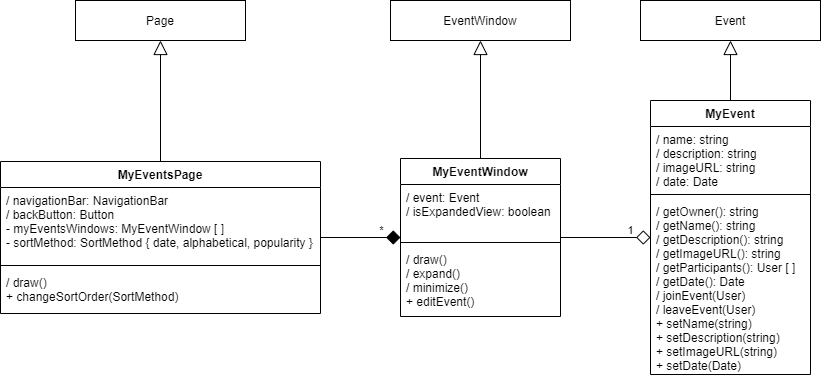

The diagram above was exported from draw.io. Its source (the exported page's mxGraphModel, read from the mxfile embedded in the PNG):
<mxGraphModel dx="1086" dy="966" grid="1" gridSize="10" guides="1" tooltips="1" connect="1" arrows="1" fold="1" page="1" pageScale="1" pageWidth="850" pageHeight="1100" math="0" shadow="0">
  <root>
    <mxCell id="0" />
    <mxCell id="1" parent="0" />
    <mxCell id="4eqmHqx0hggQ9slr9CzI-13" style="edgeStyle=orthogonalEdgeStyle;rounded=0;orthogonalLoop=1;jettySize=auto;html=1;exitX=1;exitY=0.5;exitDx=0;exitDy=0;entryX=0;entryY=0.5;entryDx=0;entryDy=0;endArrow=diamond;endFill=1;endSize=12;" parent="1" source="4eqmHqx0hggQ9slr9CzI-1" target="4eqmHqx0hggQ9slr9CzI-5" edge="1">
      <mxGeometry relative="1" as="geometry">
        <mxPoint x="570" y="338" as="targetPoint" />
      </mxGeometry>
    </mxCell>
    <mxCell id="4eqmHqx0hggQ9slr9CzI-16" value="*" style="edgeLabel;html=1;align=center;verticalAlign=middle;resizable=0;points=[];" parent="4eqmHqx0hggQ9slr9CzI-13" vertex="1" connectable="0">
      <mxGeometry x="0.3833" relative="1" as="geometry">
        <mxPoint x="5" y="-8" as="offset" />
      </mxGeometry>
    </mxCell>
    <mxCell id="4eqmHqx0hggQ9slr9CzI-19" style="edgeStyle=orthogonalEdgeStyle;rounded=0;orthogonalLoop=1;jettySize=auto;html=1;exitX=0.5;exitY=0;exitDx=0;exitDy=0;entryX=0.5;entryY=1;entryDx=0;entryDy=0;endArrow=block;endFill=0;endSize=12;" parent="1" source="4eqmHqx0hggQ9slr9CzI-1" target="4eqmHqx0hggQ9slr9CzI-15" edge="1">
      <mxGeometry relative="1" as="geometry" />
    </mxCell>
    <mxCell id="4eqmHqx0hggQ9slr9CzI-1" value="MyEventsPage" style="swimlane;fontStyle=1;align=center;verticalAlign=top;childLayout=stackLayout;horizontal=1;startSize=26;horizontalStack=0;resizeParent=1;resizeParentMax=0;resizeLast=0;collapsible=1;marginBottom=0;swimlaneFillColor=default;" parent="1" vertex="1">
      <mxGeometry x="310" y="311" width="320" height="152" as="geometry">
        <mxRectangle x="680" y="300" width="100" height="26" as="alternateBounds" />
      </mxGeometry>
    </mxCell>
    <mxCell id="4eqmHqx0hggQ9slr9CzI-2" value="/ navigationBar: NavigationBar&#10;/ backButton: Button&#10;- myEventsWindows: MyEventWindow [ ]&#10;- sortMethod: SortMethod { date, alphabetical, popularity }" style="text;strokeColor=none;fillColor=none;align=left;verticalAlign=top;spacingLeft=4;spacingRight=4;overflow=hidden;rotatable=0;points=[[0,0.5],[1,0.5]];portConstraint=eastwest;" parent="4eqmHqx0hggQ9slr9CzI-1" vertex="1">
      <mxGeometry y="26" width="320" height="74" as="geometry" />
    </mxCell>
    <mxCell id="4eqmHqx0hggQ9slr9CzI-3" value="" style="line;strokeWidth=1;fillColor=none;align=left;verticalAlign=middle;spacingTop=-1;spacingLeft=3;spacingRight=3;rotatable=0;labelPosition=right;points=[];portConstraint=eastwest;" parent="4eqmHqx0hggQ9slr9CzI-1" vertex="1">
      <mxGeometry y="100" width="320" height="8" as="geometry" />
    </mxCell>
    <mxCell id="4eqmHqx0hggQ9slr9CzI-4" value="/ draw()&#10;+ changeSortOrder(SortMethod)" style="text;strokeColor=none;fillColor=none;align=left;verticalAlign=top;spacingLeft=4;spacingRight=4;overflow=hidden;rotatable=0;points=[[0,0.5],[1,0.5]];portConstraint=eastwest;" parent="4eqmHqx0hggQ9slr9CzI-1" vertex="1">
      <mxGeometry y="108" width="320" height="44" as="geometry" />
    </mxCell>
    <mxCell id="4eqmHqx0hggQ9slr9CzI-14" style="edgeStyle=orthogonalEdgeStyle;rounded=0;orthogonalLoop=1;jettySize=auto;html=1;exitX=1;exitY=0.5;exitDx=0;exitDy=0;entryX=0;entryY=0.5;entryDx=0;entryDy=0;endSize=12;endArrow=diamond;endFill=0;" parent="1" source="4eqmHqx0hggQ9slr9CzI-5" target="4eqmHqx0hggQ9slr9CzI-9" edge="1">
      <mxGeometry relative="1" as="geometry" />
    </mxCell>
    <mxCell id="4eqmHqx0hggQ9slr9CzI-17" value="1" style="edgeLabel;html=1;align=center;verticalAlign=middle;resizable=0;points=[];" parent="4eqmHqx0hggQ9slr9CzI-14" vertex="1" connectable="0">
      <mxGeometry x="0.3556" relative="1" as="geometry">
        <mxPoint x="8" y="-8" as="offset" />
      </mxGeometry>
    </mxCell>
    <mxCell id="4eqmHqx0hggQ9slr9CzI-21" style="edgeStyle=orthogonalEdgeStyle;rounded=0;orthogonalLoop=1;jettySize=auto;html=1;exitX=0.5;exitY=0;exitDx=0;exitDy=0;entryX=0.5;entryY=1;entryDx=0;entryDy=0;endArrow=block;endFill=0;endSize=12;" parent="1" source="4eqmHqx0hggQ9slr9CzI-5" target="4eqmHqx0hggQ9slr9CzI-20" edge="1">
      <mxGeometry relative="1" as="geometry" />
    </mxCell>
    <mxCell id="4eqmHqx0hggQ9slr9CzI-5" value="MyEventWindow" style="swimlane;fontStyle=1;align=center;verticalAlign=top;childLayout=stackLayout;horizontal=1;startSize=26;horizontalStack=0;resizeParent=1;resizeParentMax=0;resizeLast=0;collapsible=1;marginBottom=0;swimlaneFillColor=default;" parent="1" vertex="1">
      <mxGeometry x="710" y="308" width="160" height="158" as="geometry">
        <mxRectangle x="1230" y="230" width="110" height="26" as="alternateBounds" />
      </mxGeometry>
    </mxCell>
    <mxCell id="4eqmHqx0hggQ9slr9CzI-6" value="/ event: Event&#10;/ isExpandedView: boolean&#10;" style="text;strokeColor=none;fillColor=none;align=left;verticalAlign=top;spacingLeft=4;spacingRight=4;overflow=hidden;rotatable=0;points=[[0,0.5],[1,0.5]];portConstraint=eastwest;" parent="4eqmHqx0hggQ9slr9CzI-5" vertex="1">
      <mxGeometry y="26" width="160" height="54" as="geometry" />
    </mxCell>
    <mxCell id="4eqmHqx0hggQ9slr9CzI-7" value="" style="line;strokeWidth=1;fillColor=none;align=left;verticalAlign=middle;spacingTop=-1;spacingLeft=3;spacingRight=3;rotatable=0;labelPosition=right;points=[];portConstraint=eastwest;" parent="4eqmHqx0hggQ9slr9CzI-5" vertex="1">
      <mxGeometry y="80" width="160" height="8" as="geometry" />
    </mxCell>
    <mxCell id="4eqmHqx0hggQ9slr9CzI-8" value="/ draw()&#10;/ expand()&#10;/ minimize()&#10;+ editEvent()&#10;" style="text;strokeColor=none;fillColor=none;align=left;verticalAlign=top;spacingLeft=4;spacingRight=4;overflow=hidden;rotatable=0;points=[[0,0.5],[1,0.5]];portConstraint=eastwest;" parent="4eqmHqx0hggQ9slr9CzI-5" vertex="1">
      <mxGeometry y="88" width="160" height="70" as="geometry" />
    </mxCell>
    <mxCell id="4eqmHqx0hggQ9slr9CzI-23" style="edgeStyle=orthogonalEdgeStyle;rounded=0;orthogonalLoop=1;jettySize=auto;html=1;exitX=0.5;exitY=0;exitDx=0;exitDy=0;entryX=0.5;entryY=1;entryDx=0;entryDy=0;endArrow=block;endFill=0;endSize=12;" parent="1" source="4eqmHqx0hggQ9slr9CzI-9" target="4eqmHqx0hggQ9slr9CzI-22" edge="1">
      <mxGeometry relative="1" as="geometry" />
    </mxCell>
    <mxCell id="4eqmHqx0hggQ9slr9CzI-9" value="MyEvent" style="swimlane;fontStyle=1;align=center;verticalAlign=top;childLayout=stackLayout;horizontal=1;startSize=26;horizontalStack=0;resizeParent=1;resizeParentMax=0;resizeLast=0;collapsible=1;marginBottom=0;swimlaneFillColor=default;" parent="1" vertex="1">
      <mxGeometry x="960" y="250" width="160" height="274" as="geometry">
        <mxRectangle x="1520" y="320" width="100" height="26" as="alternateBounds" />
      </mxGeometry>
    </mxCell>
    <mxCell id="4eqmHqx0hggQ9slr9CzI-10" value="/ name: string&#10;/ description: string&#10;/ imageURL: string&#10;/ date: Date" style="text;strokeColor=none;fillColor=none;align=left;verticalAlign=top;spacingLeft=4;spacingRight=4;overflow=hidden;rotatable=0;points=[[0,0.5],[1,0.5]];portConstraint=eastwest;" parent="4eqmHqx0hggQ9slr9CzI-9" vertex="1">
      <mxGeometry y="26" width="160" height="64" as="geometry" />
    </mxCell>
    <mxCell id="4eqmHqx0hggQ9slr9CzI-11" value="" style="line;strokeWidth=1;fillColor=none;align=left;verticalAlign=middle;spacingTop=-1;spacingLeft=3;spacingRight=3;rotatable=0;labelPosition=right;points=[];portConstraint=eastwest;" parent="4eqmHqx0hggQ9slr9CzI-9" vertex="1">
      <mxGeometry y="90" width="160" height="8" as="geometry" />
    </mxCell>
    <mxCell id="4eqmHqx0hggQ9slr9CzI-12" value="/ getOwner(): string&#10;/ getName(): string&#10;/ getDescription(): string&#10;/ getImageURL(): string&#10;/ getParticipants(): User [ ]&#10;/ getDate(): Date&#10;/ joinEvent(User)&#10;/ leaveEvent(User)&#10;+ setName(string)&#10;+ setDescription(string)&#10;+ setImageURL(string)&#10;+ setDate(Date)" style="text;strokeColor=none;fillColor=none;align=left;verticalAlign=top;spacingLeft=4;spacingRight=4;overflow=hidden;rotatable=0;points=[[0,0.5],[1,0.5]];portConstraint=eastwest;" parent="4eqmHqx0hggQ9slr9CzI-9" vertex="1">
      <mxGeometry y="98" width="160" height="176" as="geometry" />
    </mxCell>
    <mxCell id="4eqmHqx0hggQ9slr9CzI-15" value="Page" style="rounded=0;whiteSpace=wrap;html=1;align=center;" parent="1" vertex="1">
      <mxGeometry x="385" y="150" width="170" height="40" as="geometry" />
    </mxCell>
    <mxCell id="4eqmHqx0hggQ9slr9CzI-20" value="EventWindow" style="rounded=0;whiteSpace=wrap;html=1;align=center;" parent="1" vertex="1">
      <mxGeometry x="700" y="150" width="180" height="40" as="geometry" />
    </mxCell>
    <mxCell id="4eqmHqx0hggQ9slr9CzI-22" value="Event" style="rounded=0;whiteSpace=wrap;html=1;align=center;" parent="1" vertex="1">
      <mxGeometry x="950" y="150" width="180" height="40" as="geometry" />
    </mxCell>
  </root>
</mxGraphModel>